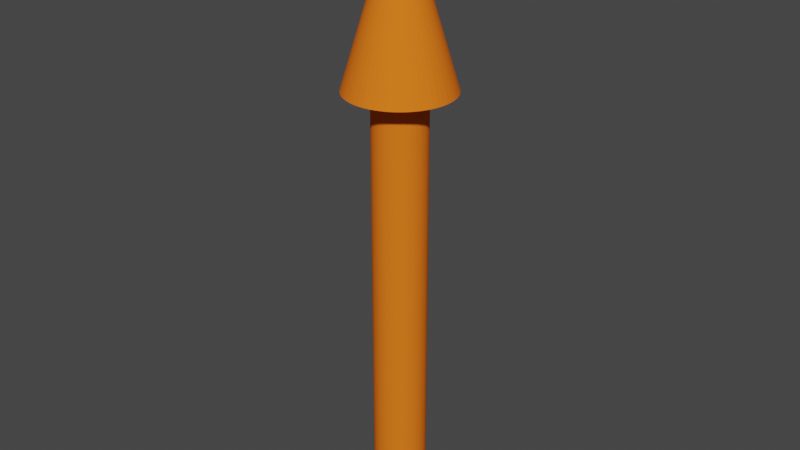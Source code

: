 # Source: juarrow.blend  (saved by Blender 3.5.10; exported with 4.5.12 LTS)
import bpy
from mathutils import Matrix  # noqa: F401  (used for matrix-valued properties, if any)

bpy.ops.wm.read_factory_settings(use_empty=True)
scene = bpy.context.scene
scene.name = 'Scene'

# ---- collections
col_collection = bpy.data.collections.new('Collection'); scene.collection.children.link(col_collection)

# ---- materials (node trees are filled in below, after node groups)
mat_0_615686_0_811765_0_929412_0_000000_0_000000 = bpy.data.materials.new('0.615686_0.811765_0.929412_0.000000_0.000000')
mat_0_615686_0_811765_0_929412_0_000000_0_000000.use_transparent_shadow = False
mat_0_615686_0_811765_0_929412_0_000000_0_000000.diffuse_color = (0.6157, 0.8118, 0.9294, 1.0)
mat_0_615686_0_811765_0_929412_0_000000_0_000000.roughness = 1.0

# ---- material node trees
mat_0_615686_0_811765_0_929412_0_000000_0_000000.use_nodes = True; mat_0_615686_0_811765_0_929412_0_000000_0_000000.node_tree.nodes.clear()
_N = mat_0_615686_0_811765_0_929412_0_000000_0_000000.node_tree.nodes; _L = mat_0_615686_0_811765_0_929412_0_000000_0_000000.node_tree.links
n0 = _N.new('ShaderNodeBsdfPrincipled'); n0.name = 'Principled BSDF'; n0.location = (0, 300)
n0.distribution = 'GGX'
n0.subsurface_method = 'RANDOM_WALK_SKIN'
n0.inputs[0].default_value = (0.9294, 0.182, 0.01385, 1.0)
n0.inputs[2].default_value = 1.0
n0.inputs[3].default_value = 1.45
n0.inputs[13].default_value = 0.0
n0.inputs[27].default_value = (0.0, 0.0, 0.0, 1.0)
n0.inputs[28].default_value = 1.0
n1 = _N.new('ShaderNodeOutputMaterial'); n1.name = 'Material Output'; n1.location = (280, 300)
_L.new(n0.outputs[0], n1.inputs[0])
n1.is_active_output = True

# ---- world
world_world = bpy.data.worlds.new('World'); scene.world = world_world
world_world.use_nodes = True; world_world.node_tree.nodes.clear()
_N = world_world.node_tree.nodes; _L = world_world.node_tree.links
n0 = _N.new('ShaderNodeOutputWorld'); n0.name = 'World Output'; n0.location = (300, 300)
n1 = _N.new('ShaderNodeBackground'); n1.name = 'Background'; n1.location = (10, 300)
n1.inputs[0].default_value = (0.05088, 0.05088, 0.05088, 1.0)
_L.new(n1.outputs[0], n0.inputs[0])
n0.is_active_output = True
world_world.color = (0.05088, 0.05088, 0.05088)
world_world.use_sun_shadow = False
world_world.sun_shadow_jitter_overblur = 0.0

# ---- meshes
me_arrow = bpy.data.meshes.new('Arrow')
me_arrow.from_pydata([(-2.93, 0.6449, 25.0), (-2.982, 0.3244, 25.0), (-1.641e-16, 0.0, 35.0), (-2.843, 0.9579, 25.0), (-2.723, 1.26, 25.0), (-2.571, 1.547, 25.0), (-2.388, 1.816, 25.0), (-2.178, 2.063, 25.0), (-1.942, 2.286, 25.0), (-1.684, 2.483, 25.0), (-1.405, 2.651, 25.0), (-1.11, 2.787, 25.0), (-0.8026, 2.891, 25.0), (-0.4853, 2.96, 25.0), (-0.1624, 2.996, 25.0), (0.1624, 2.996, 25.0), (0.4853, 2.96, 25.0), (0.8026, 2.891, 25.0), (1.11, 2.787, 25.0), (1.405, 2.651, 25.0), (1.684, 2.483, 25.0), (1.942, 2.286, 25.0), (2.178, 2.063, 25.0), (2.388, 1.816, 25.0), (2.571, 1.547, 25.0), (2.723, 1.26, 25.0), (2.843, 0.9579, 25.0), (2.93, 0.6449, 25.0), (2.982, 0.3244, 25.0), (3.0, 3.674e-16, 25.0), (2.982, -0.3244, 25.0), (2.93, -0.6449, 25.0), (2.843, -0.9579, 25.0), (2.723, -1.26, 25.0), (2.571, -1.547, 25.0), (2.388, -1.816, 25.0), (2.178, -2.063, 25.0), (1.942, -2.286, 25.0), (1.684, -2.483, 25.0), (1.405, -2.651, 25.0), (1.11, -2.787, 25.0), (0.8026, -2.891, 25.0), (0.4853, -2.96, 25.0), (0.1624, -2.996, 25.0), (-0.1624, -2.996, 25.0), (-0.4853, -2.96, 25.0), (-0.8026, -2.891, 25.0), (-1.11, -2.787, 25.0), (-1.405, -2.651, 25.0), (-1.684, -2.483, 25.0), (-1.942, -2.286, 25.0), (-2.178, -2.063, 25.0), (-2.388, -1.816, 25.0), (-2.571, -1.547, 25.0), (-2.723, -1.26, 25.0), (-2.843, -0.9579, 25.0), (-2.93, -0.6449, 25.0), (-2.982, -0.3244, 25.0), (-3.0, 0.0, 25.0), (-0.2427, 1.48, 25.0), (-0.08121, 1.498, 25.0), (0.08121, 1.498, 25.0), (0.2427, 1.48, 25.0), (0.4013, 1.445, 25.0), (0.5552, 1.393, 25.0), (0.7026, 1.325, 25.0), (0.8418, 1.242, 25.0), (0.9711, 1.143, 25.0), (1.089, 1.032, 25.0), (1.194, 0.9078, 25.0), (1.285, 0.7733, 25.0), (1.361, 0.6298, 25.0), (1.421, 0.479, 25.0), (1.465, 0.3225, 25.0), (1.491, 0.1622, 25.0), (1.5, 6.429e-16, 25.0), (1.491, -0.1622, 25.0), (1.465, -0.3225, 25.0), (1.421, -0.479, 25.0), (1.361, -0.6298, 25.0), (1.285, -0.7733, 25.0), (1.194, -0.9078, 25.0), (1.089, -1.032, 25.0), (0.9711, -1.143, 25.0), (0.8418, -1.242, 25.0), (0.7026, -1.325, 25.0), (0.5552, -1.393, 25.0), (0.4013, -1.445, 25.0), (0.2427, -1.48, 25.0), (0.08121, -1.498, 25.0), (-0.08121, -1.498, 25.0), (-0.2427, -1.48, 25.0), (-0.4013, -1.445, 25.0), (-0.5552, -1.393, 25.0), (-0.7026, -1.325, 25.0), (-0.8418, -1.242, 25.0), (-0.9711, -1.143, 25.0), (-1.089, -1.032, 25.0), (-1.194, -0.9078, 25.0), (-1.285, -0.7733, 25.0), (-1.361, -0.6298, 25.0), (-1.421, -0.479, 25.0), (-1.465, -0.3225, 25.0), (-1.491, -0.1622, 25.0), (-1.5, 9.185e-17, 25.0), (-1.491, 0.1622, 25.0), (-1.465, 0.3225, 25.0), (-1.421, 0.479, 25.0), (-1.361, 0.6298, 25.0), (-1.285, 0.7733, 25.0), (-1.194, 0.9078, 25.0), (-1.089, 1.032, 25.0), (-0.9711, 1.143, 25.0), (-0.8418, 1.242, 25.0), (-0.7026, 1.325, 25.0), (-0.5552, 1.393, 25.0), (-0.4013, 1.445, 25.0), (-1.5, 9.185e-17, 0.0), (-1.491, 0.1622, 0.0), (-1.465, 0.3225, 0.0), (-1.421, 0.479, 0.0), (-1.361, 0.6298, 0.0), (-1.285, 0.7733, 0.0), (-1.194, 0.9078, 0.0), (-1.089, 1.032, 0.0), (-0.9711, 1.143, 0.0), (-0.8418, 1.242, 0.0), (-0.7026, 1.325, 0.0), (-0.5552, 1.393, 0.0), (-0.4013, 1.445, 0.0), (-0.2427, 1.48, 0.0), (-0.08121, 1.498, 0.0), (0.08121, 1.498, 0.0), (0.2427, 1.48, 0.0), (0.4013, 1.445, 0.0), (0.5552, 1.393, 0.0), (0.7026, 1.325, 0.0), (0.8418, 1.242, 0.0), (0.9711, 1.143, 0.0), (1.089, 1.032, 0.0), (1.194, 0.9078, 0.0), (1.285, 0.7733, 0.0), (1.361, 0.6298, 0.0), (1.421, 0.479, 0.0), (1.465, 0.3225, 0.0), (1.491, 0.1622, 0.0), (1.5, 2.755e-16, 0.0), (1.491, -0.1622, 0.0), (1.465, -0.3225, 0.0), (1.421, -0.479, 0.0), (1.361, -0.6298, 0.0), (1.285, -0.7733, 0.0), (1.194, -0.9078, 0.0), (1.089, -1.032, 0.0), (0.9711, -1.143, 0.0), (0.8418, -1.242, 0.0), (0.7026, -1.325, 0.0), (0.5552, -1.393, 0.0), (0.4013, -1.445, 0.0), (0.2427, -1.48, 0.0), (0.08121, -1.498, 0.0), (-0.08121, -1.498, 0.0), (-0.2427, -1.48, 0.0), (-0.4013, -1.445, 0.0), (-0.5552, -1.393, 0.0), (-0.7026, -1.325, 0.0), (-0.8418, -1.242, 0.0), (-0.9711, -1.143, 0.0), (-1.089, -1.032, 0.0), (-1.194, -0.9078, 0.0), (-1.285, -0.7733, 0.0), (-1.361, -0.6298, 0.0), (-1.421, -0.479, 0.0), (-1.465, -0.3225, 0.0), (-1.491, -0.1622, 0.0), (0.0, 9.185e-17, 0.0)], [], [(0, 1, 2), (0, 2, 3), (4, 3, 2), (5, 4, 2), (6, 5, 2), (7, 6, 2), (8, 7, 2), (9, 8, 2), (10, 9, 2), (11, 10, 2), (12, 11, 2), (13, 12, 2), (14, 13, 2), (15, 14, 2), (16, 15, 2), (17, 16, 2), (18, 17, 2), (19, 18, 2), (20, 19, 2), (21, 20, 2), (22, 21, 2), (23, 22, 2), (24, 23, 2), (25, 24, 2), (26, 25, 2), (27, 26, 2), (28, 27, 2), (29, 28, 2), (30, 29, 2), (31, 30, 2), (32, 31, 2), (33, 32, 2), (34, 33, 2), (35, 34, 2), (36, 35, 2), (37, 36, 2), (38, 37, 2), (39, 38, 2), (40, 39, 2), (41, 40, 2), (42, 41, 2), (43, 42, 2), (44, 43, 2), (45, 44, 2), (46, 45, 2), (47, 46, 2), (48, 47, 2), (49, 48, 2), (50, 49, 2), (51, 50, 2), (52, 51, 2), (53, 52, 2), (54, 53, 2), (55, 54, 2), (56, 55, 2), (57, 56, 2), (58, 57, 2), (1, 58, 2), (59, 13, 60), (13, 14, 60), (60, 14, 61), (14, 15, 61), (61, 15, 62), (15, 16, 62), (62, 16, 63), (16, 17, 63), (63, 17, 64), (17, 18, 64), (64, 18, 65), (18, 19, 65), (65, 19, 66), (19, 20, 66), (66, 20, 67), (20, 21, 67), (67, 21, 68), (21, 22, 68), (68, 22, 69), (22, 23, 69), (69, 23, 70), (23, 24, 70), (70, 24, 71), (24, 25, 71), (71, 25, 72), (25, 26, 72), (72, 26, 73), (26, 27, 73), (73, 27, 74), (27, 28, 74), (74, 28, 75), (28, 29, 75), (75, 29, 76), (29, 30, 76), (76, 30, 77), (30, 31, 77), (77, 31, 78), (31, 32, 78), (78, 32, 79), (32, 33, 79), (79, 33, 80), (33, 34, 80), (80, 34, 81), (34, 35, 81), (81, 35, 82), (35, 36, 82), (82, 36, 83), (36, 37, 83), (83, 37, 84), (37, 38, 84), (84, 38, 85), (38, 39, 85), (85, 39, 86), (39, 40, 86), (86, 40, 87), (40, 41, 87), (87, 41, 88), (41, 42, 88), (88, 42, 89), (42, 43, 89), (89, 43, 90), (43, 44, 90), (90, 44, 91), (44, 45, 91), (91, 45, 92), (45, 46, 92), (92, 46, 93), (46, 47, 93), (93, 47, 94), (47, 48, 94), (94, 48, 95), (48, 49, 95), (95, 49, 96), (49, 50, 96), (96, 50, 97), (50, 51, 97), (97, 51, 98), (51, 52, 98), (98, 52, 99), (52, 53, 99), (99, 53, 100), (53, 54, 100), (100, 54, 101), (54, 55, 101), (101, 55, 102), (55, 56, 102), (102, 56, 103), (56, 57, 103), (103, 57, 104), (57, 58, 104), (104, 58, 105), (58, 1, 105), (105, 1, 106), (1, 0, 106), (106, 0, 107), (0, 3, 107), (107, 3, 108), (3, 4, 108), (108, 4, 109), (4, 5, 109), (109, 5, 110), (5, 6, 110), (110, 6, 111), (6, 7, 111), (111, 7, 112), (7, 8, 112), (112, 8, 113), (8, 9, 113), (113, 9, 114), (9, 10, 114), (114, 10, 115), (10, 11, 115), (115, 11, 116), (11, 12, 116), (116, 12, 59), (12, 13, 59), (117, 105, 118), (105, 106, 118), (118, 106, 119), (106, 107, 119), (119, 107, 120), (107, 108, 120), (120, 108, 121), (108, 109, 121), (121, 109, 122), (109, 110, 122), (122, 110, 123), (110, 111, 123), (123, 111, 124), (111, 112, 124), (124, 112, 125), (112, 113, 125), (125, 113, 126), (113, 114, 126), (126, 114, 127), (114, 115, 127), (127, 115, 128), (115, 116, 128), (128, 116, 129), (116, 59, 129), (129, 59, 130), (59, 60, 130), (130, 60, 131), (60, 61, 131), (131, 61, 132), (61, 62, 132), (132, 62, 133), (62, 63, 133), (133, 63, 134), (63, 64, 134), (134, 64, 135), (64, 65, 135), (135, 65, 136), (65, 66, 136), (136, 66, 137), (66, 67, 137), (137, 67, 138), (67, 68, 138), (138, 68, 139), (68, 69, 139), (139, 69, 140), (69, 70, 140), (140, 70, 141), (70, 71, 141), (141, 71, 142), (71, 72, 142), (142, 72, 143), (72, 73, 143), (143, 73, 144), (73, 74, 144), (144, 74, 145), (74, 75, 145), (145, 75, 146), (75, 76, 146), (146, 76, 147), (76, 77, 147), (147, 77, 148), (77, 78, 148), (148, 78, 149), (78, 79, 149), (149, 79, 150), (79, 80, 150), (150, 80, 151), (80, 81, 151), (151, 81, 152), (81, 82, 152), (152, 82, 153), (82, 83, 153), (153, 83, 154), (83, 84, 154), (154, 84, 155), (84, 85, 155), (155, 85, 156), (85, 86, 156), (156, 86, 157), (86, 87, 157), (157, 87, 158), (87, 88, 158), (158, 88, 159), (88, 89, 159), (159, 89, 160), (89, 90, 160), (160, 90, 161), (90, 91, 161), (161, 91, 162), (91, 92, 162), (162, 92, 163), (92, 93, 163), (163, 93, 164), (93, 94, 164), (164, 94, 165), (94, 95, 165), (165, 95, 166), (95, 96, 166), (166, 96, 167), (96, 97, 167), (167, 97, 168), (97, 98, 168), (168, 98, 169), (98, 99, 169), (169, 99, 170), (99, 100, 170), (170, 100, 171), (100, 101, 171), (171, 101, 172), (101, 102, 172), (172, 102, 173), (102, 103, 173), (173, 103, 174), (103, 104, 174), (174, 104, 117), (104, 105, 117), (146, 147, 175), (143, 144, 175), (144, 145, 175), (175, 145, 146), (140, 141, 175), (141, 142, 175), (175, 142, 143), (137, 138, 175), (138, 139, 175), (175, 139, 140), (134, 135, 175), (135, 136, 175), (175, 136, 137), (131, 132, 175), (132, 133, 175), (175, 133, 134), (128, 129, 175), (129, 130, 175), (175, 130, 131), (125, 126, 175), (126, 127, 175), (175, 127, 128), (122, 123, 175), (123, 124, 175), (175, 124, 125), (119, 120, 175), (120, 121, 175), (175, 121, 122), (174, 117, 175), (117, 118, 175), (175, 118, 119), (171, 172, 175), (172, 173, 175), (175, 173, 174), (168, 169, 175), (169, 170, 175), (175, 170, 171), (165, 166, 175), (166, 167, 175), (175, 167, 168), (162, 163, 175), (163, 164, 175), (175, 164, 165), (159, 160, 175), (160, 161, 175), (175, 161, 162), (156, 157, 175), (157, 158, 175), (175, 158, 159), (153, 154, 175), (154, 155, 175), (175, 155, 156), (150, 151, 175), (151, 152, 175), (175, 152, 153), (147, 148, 175), (148, 149, 175), (175, 149, 150)])
me_arrow.materials.append(mat_0_615686_0_811765_0_929412_0_000000_0_000000)
me_arrow.update()

# ---- objects
ob_arrow = bpy.data.objects.new('Arrow', me_arrow)

# ---- transforms, parenting, visibility, modifiers, constraints
ob_arrow.location = (0.0, 0.0, 0.0)

# ---- collection membership
col_collection.objects.link(ob_arrow)

# ---- scene / render settings (as saved in the file)
scene.frame_start = 1; scene.frame_end = 250; scene.frame_set(1)
scene.render.engine = 'BLENDER_EEVEE_NEXT'
scene.cycles.sampling_pattern = 'TABULATED_SOBOL'
scene.view_settings.view_transform = 'Filmic'
bpy.context.view_layer.update()

# ---- added for rendering (the .blend has no active camera and no usable light): camera, sun
cam_auto = bpy.data.cameras.new('AutoCamera')
cam_auto.lens = 50.0
cam_auto.sensor_width = 36.0
cam_auto.clip_end = 1000.0
ob_auto_camera = bpy.data.objects.new('AutoCamera', cam_auto)
scene.collection.objects.link(ob_auto_camera)
ob_auto_camera.location = (33.3196, -39.9835, 44.1557)
ob_auto_camera.rotation_euler = (1.09748, -7.21219e-08, 0.694738)
scene.camera = ob_auto_camera
light_auto_sun = bpy.data.lights.new('AutoSun', 'SUN')
light_auto_sun.energy = 3.0
light_auto_sun.angle = 0.0523599
ob_auto_sun = bpy.data.objects.new('AutoSun', light_auto_sun)
scene.collection.objects.link(ob_auto_sun)
ob_auto_sun.rotation_euler = (0.872665, 0.174533, 0.523599)
bpy.context.view_layer.update()
